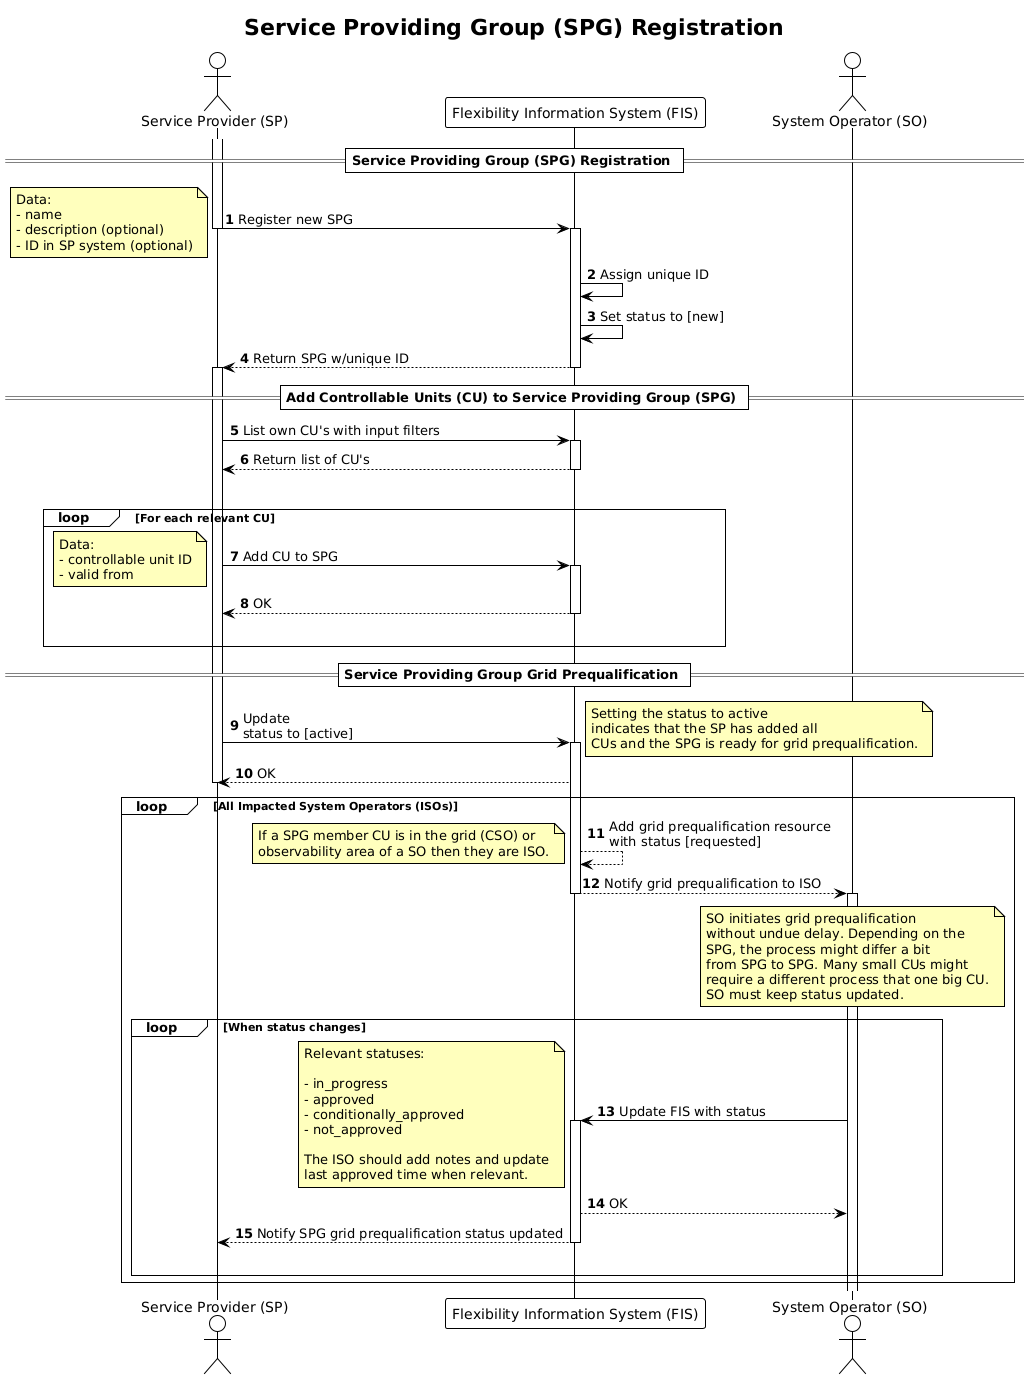

The diagram above was rendered by PlantUML. Its source (embedded in the PNG):
@startuml service_providing_group_registration
!theme plain

autonumber
skinparam note {
    BackgroundColor #FFFFBD
}

title Service Providing Group (SPG) Registration

actor "Service Provider (SP)" as SP
participant "Flexibility Information System (FIS)" as FIS
actor "System Operator (SO)" as SO


== Service Providing Group (SPG) Registration ==
activate SP

SP -> FIS: Register new SPG
deactivate SP

note left
    Data:
    - name
    - description (optional)
    - ID in SP system (optional)
end note

activate FIS
FIS -> FIS: Assign unique ID
FIS -> FIS: Set status to [new]
FIS --> SP: Return SPG w/unique ID
deactivate FIS
activate SP

== Add Controllable Units (CU) to Service Providing Group (SPG) ==

SP -> FIS: List own CU's with input filters
activate FIS
FIS --> SP: Return list of CU's
deactivate FIS
|||
loop For each relevant CU
    SP -> FIS: Add CU to SPG
    activate FIS
    note left
        Data:
        - controllable unit ID
        - valid from
    end note
    FIS --> SP: OK
    deactivate FIS
    |||
end

== Service Providing Group Grid Prequalification ==

SP -> FIS: Update\nstatus to [active]
note right
    Setting the status to active
    indicates that the SP has added all
    CUs and the SPG is ready for grid prequalification.
end note
activate FIS
FIS --> SP: OK
deactivate SP

loop All Impacted System Operators (ISOs)
    FIS --> FIS: Add grid prequalification resource\nwith status [requested]
    note left
        If a SPG member CU is in the grid (CSO) or
        observability area of a SO then they are ISO.
    end note
    FIS --> SO: Notify grid prequalification to ISO

    deactivate FIS
    activate SO


    note over SO
        SO initiates grid prequalification
        without undue delay. Depending on the
        SPG, the process might differ a bit
        from SPG to SPG. Many small CUs might
        require a different process that one big CU.
        SO must keep status updated.
    end note
    loop When status changes
        SO -> FIS: Update FIS with status
        note left
            Relevant statuses:

            - in_progress
            - approved
            - conditionally_approved
            - not_approved

            The ISO should add notes and update
            last approved time when relevant.
        end note
        activate FIS
        FIS --> SO: OK
        FIS --> SP: Notify SPG grid prequalification status updated
        deactivate FIS
        |||
    end
end
@enduml